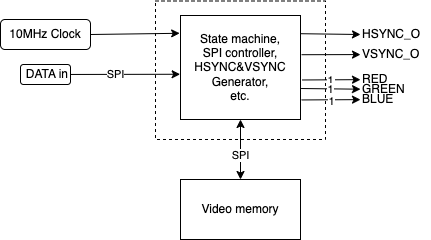

The diagram above was exported from draw.io. Its source (the exported page's mxGraphModel, read from the mxfile embedded in the PNG):
<mxGraphModel dx="1211" dy="612" grid="1" gridSize="10" guides="1" tooltips="1" connect="1" arrows="1" fold="1" page="1" pageScale="1" pageWidth="1654" pageHeight="1169" math="0" shadow="0">
  <root>
    <mxCell id="0" />
    <mxCell id="1" parent="0" />
    <mxCell id="36" value="" style="rounded=0;whiteSpace=wrap;html=1;dashed=1;" parent="1" vertex="1">
      <mxGeometry x="395" y="181.5" width="170" height="138.5" as="geometry" />
    </mxCell>
    <mxCell id="9" style="edgeStyle=none;html=1;exitX=0.997;exitY=0.175;exitDx=0;exitDy=0;entryX=0;entryY=0.5;entryDx=0;entryDy=0;exitPerimeter=0;" parent="1" source="2" target="12" edge="1">
      <mxGeometry relative="1" as="geometry">
        <mxPoint x="600" y="154.27906976744185" as="targetPoint" />
      </mxGeometry>
    </mxCell>
    <mxCell id="2" value="State machine,&lt;br&gt;SPI controller,&lt;br&gt;HSYNC&amp;amp;VSYNC&lt;br&gt;Generator,&lt;br&gt;etc." style="rounded=0;whiteSpace=wrap;html=1;" parent="1" vertex="1">
      <mxGeometry x="420" y="196" width="120" height="104" as="geometry" />
    </mxCell>
    <mxCell id="5" style="edgeStyle=none;html=1;exitX=1;exitY=0.5;exitDx=0;exitDy=0;entryX=-0.007;entryY=0.171;entryDx=0;entryDy=0;entryPerimeter=0;" parent="1" source="3" target="2" edge="1">
      <mxGeometry relative="1" as="geometry" />
    </mxCell>
    <mxCell id="3" value="10MHz Clock" style="rounded=1;whiteSpace=wrap;html=1;" parent="1" vertex="1">
      <mxGeometry x="240" y="200" width="90" height="30" as="geometry" />
    </mxCell>
    <mxCell id="14" style="edgeStyle=none;html=1;exitX=1.009;exitY=0.377;exitDx=0;exitDy=0;exitPerimeter=0;" parent="1" source="2" target="15" edge="1">
      <mxGeometry relative="1" as="geometry">
        <mxPoint x="600" y="242.65116279069775" as="targetPoint" />
        <mxPoint x="539.9999999999998" y="254.9999999999999" as="sourcePoint" />
      </mxGeometry>
    </mxCell>
    <mxCell id="21" style="edgeStyle=none;html=1;entryX=0.5;entryY=0;entryDx=0;entryDy=0;exitX=0.5;exitY=1;exitDx=0;exitDy=0;startArrow=classic;startFill=1;" parent="1" source="2" target="19" edge="1">
      <mxGeometry relative="1" as="geometry">
        <mxPoint x="450" y="279.9999999999999" as="sourcePoint" />
      </mxGeometry>
    </mxCell>
    <mxCell id="38" value="SPI" style="edgeLabel;html=1;align=center;verticalAlign=middle;resizable=0;points=[];" parent="21" vertex="1" connectable="0">
      <mxGeometry x="0.1571" y="-1" relative="1" as="geometry">
        <mxPoint as="offset" />
      </mxGeometry>
    </mxCell>
    <mxCell id="12" value="HSYNC_O" style="text;html=1;strokeColor=none;fillColor=none;align=left;verticalAlign=middle;whiteSpace=wrap;rounded=0;" parent="1" vertex="1">
      <mxGeometry x="600" y="200" width="70" height="30" as="geometry" />
    </mxCell>
    <mxCell id="15" value="VSYNC_O" style="text;html=1;strokeColor=none;fillColor=none;align=left;verticalAlign=middle;whiteSpace=wrap;rounded=0;" parent="1" vertex="1">
      <mxGeometry x="600" y="220" width="70" height="30" as="geometry" />
    </mxCell>
    <mxCell id="24" value="1" style="edgeStyle=none;html=1;exitX=1.013;exitY=0.62;exitDx=0;exitDy=0;exitPerimeter=0;" parent="1" source="2" target="30" edge="1">
      <mxGeometry relative="1" as="geometry">
        <mxPoint x="600" y="335.20930232558146" as="targetPoint" />
      </mxGeometry>
    </mxCell>
    <mxCell id="25" value="1" style="edgeLabel;html=1;align=center;verticalAlign=middle;resizable=0;points=[];" parent="24" vertex="1" connectable="0">
      <mxGeometry x="0.8225" relative="1" as="geometry">
        <mxPoint x="-25" as="offset" />
      </mxGeometry>
    </mxCell>
    <mxCell id="26" style="edgeStyle=none;html=1;exitX=1.005;exitY=0.702;exitDx=0;exitDy=0;exitPerimeter=0;" parent="1" source="2" target="31" edge="1">
      <mxGeometry relative="1" as="geometry">
        <mxPoint x="600" y="350.09302325581393" as="targetPoint" />
      </mxGeometry>
    </mxCell>
    <mxCell id="27" value="1" style="edgeLabel;html=1;align=center;verticalAlign=middle;resizable=0;points=[];" parent="26" vertex="1" connectable="0">
      <mxGeometry x="0.4194" y="-1" relative="1" as="geometry">
        <mxPoint x="-13" y="-1" as="offset" />
      </mxGeometry>
    </mxCell>
    <mxCell id="28" style="edgeStyle=none;html=1;exitX=1.009;exitY=0.812;exitDx=0;exitDy=0;exitPerimeter=0;" parent="1" source="2" target="32" edge="1">
      <mxGeometry relative="1" as="geometry">
        <mxPoint x="600" y="364.9767441860465" as="targetPoint" />
        <mxPoint x="565" y="287" as="sourcePoint" />
      </mxGeometry>
    </mxCell>
    <mxCell id="29" value="1" style="edgeLabel;html=1;align=center;verticalAlign=middle;resizable=0;points=[];" parent="28" vertex="1" connectable="0">
      <mxGeometry x="0.2798" y="-1" relative="1" as="geometry">
        <mxPoint x="-9" as="offset" />
      </mxGeometry>
    </mxCell>
    <mxCell id="33" style="edgeStyle=none;html=1;exitX=-0.003;exitY=0.565;exitDx=0;exitDy=0;startArrow=classic;startFill=1;endArrow=none;endFill=0;exitPerimeter=0;" parent="1" source="2" target="34" edge="1">
      <mxGeometry relative="1" as="geometry">
        <mxPoint x="350" y="350.09302325581393" as="targetPoint" />
      </mxGeometry>
    </mxCell>
    <mxCell id="35" value="SPI" style="edgeLabel;html=1;align=center;verticalAlign=middle;resizable=0;points=[];" parent="33" vertex="1" connectable="0">
      <mxGeometry x="0.3713" y="1" relative="1" as="geometry">
        <mxPoint x="10" y="-1" as="offset" />
      </mxGeometry>
    </mxCell>
    <mxCell id="19" value="Video memory" style="rounded=0;whiteSpace=wrap;html=1;" parent="1" vertex="1">
      <mxGeometry x="420" y="360" width="120" height="60" as="geometry" />
    </mxCell>
    <mxCell id="30" value="RED" style="text;html=1;strokeColor=none;fillColor=none;align=left;verticalAlign=middle;whiteSpace=wrap;rounded=0;" parent="1" vertex="1">
      <mxGeometry x="600" y="255" width="50" height="10" as="geometry" />
    </mxCell>
    <mxCell id="31" value="GREEN" style="text;html=1;strokeColor=none;fillColor=none;align=left;verticalAlign=middle;whiteSpace=wrap;rounded=0;" parent="1" vertex="1">
      <mxGeometry x="600" y="265" width="50" height="10" as="geometry" />
    </mxCell>
    <mxCell id="32" value="BLUE" style="text;html=1;strokeColor=none;fillColor=none;align=left;verticalAlign=middle;whiteSpace=wrap;rounded=0;" parent="1" vertex="1">
      <mxGeometry x="600" y="275" width="50" height="9.98" as="geometry" />
    </mxCell>
    <mxCell id="34" value="DATA in" style="text;html=1;strokeColor=default;fillColor=none;align=right;verticalAlign=middle;whiteSpace=wrap;rounded=1;" parent="1" vertex="1">
      <mxGeometry x="260" y="245" width="50" height="20" as="geometry" />
    </mxCell>
  </root>
</mxGraphModel>